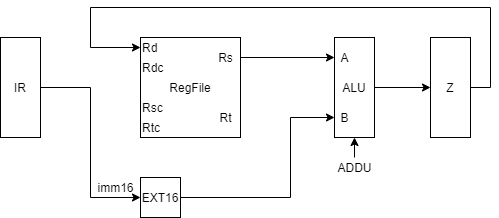

The diagram above was exported from draw.io. Its source (the exported page's mxGraphModel, read from the mxfile embedded in the PNG):
<mxGraphModel dx="976" dy="647" grid="1" gridSize="10" guides="1" tooltips="1" connect="1" arrows="1" fold="1" page="1" pageScale="1" pageWidth="827" pageHeight="1169" math="0" shadow="0">
  <root>
    <mxCell id="0" />
    <mxCell id="1" parent="0" />
    <mxCell id="xEwdcRpfpCdl8HBwEXR6-1" style="edgeStyle=orthogonalEdgeStyle;rounded=0;orthogonalLoop=1;jettySize=auto;html=1;exitX=1;exitY=0.5;exitDx=0;exitDy=0;entryX=0;entryY=0.5;entryDx=0;entryDy=0;" parent="1" source="xEwdcRpfpCdl8HBwEXR6-2" target="xEwdcRpfpCdl8HBwEXR6-19" edge="1">
      <mxGeometry relative="1" as="geometry" />
    </mxCell>
    <mxCell id="xEwdcRpfpCdl8HBwEXR6-2" value="ALU" style="rounded=0;whiteSpace=wrap;html=1;fontSize=12;" parent="1" vertex="1">
      <mxGeometry x="414" y="200" width="40" height="100" as="geometry" />
    </mxCell>
    <mxCell id="xEwdcRpfpCdl8HBwEXR6-3" value="A" style="text;html=1;align=center;verticalAlign=middle;resizable=0;points=[];autosize=1;fontSize=12;" parent="1" vertex="1">
      <mxGeometry x="414" y="210" width="20" height="20" as="geometry" />
    </mxCell>
    <mxCell id="xEwdcRpfpCdl8HBwEXR6-4" value="B" style="text;html=1;align=center;verticalAlign=middle;resizable=0;points=[];autosize=1;fontSize=12;" parent="1" vertex="1">
      <mxGeometry x="414" y="270" width="20" height="20" as="geometry" />
    </mxCell>
    <mxCell id="xEwdcRpfpCdl8HBwEXR6-5" value="RegFile" style="rounded=0;whiteSpace=wrap;html=1;" parent="1" vertex="1">
      <mxGeometry x="220" y="200" width="100" height="100" as="geometry" />
    </mxCell>
    <mxCell id="xEwdcRpfpCdl8HBwEXR6-6" value="Rd" style="text;html=1;align=left;verticalAlign=middle;resizable=0;points=[];autosize=1;" parent="1" vertex="1">
      <mxGeometry x="220" y="200" width="30" height="20" as="geometry" />
    </mxCell>
    <mxCell id="xEwdcRpfpCdl8HBwEXR6-7" value="Rdc" style="text;html=1;align=left;verticalAlign=middle;resizable=0;points=[];autosize=1;" parent="1" vertex="1">
      <mxGeometry x="220" y="220" width="40" height="20" as="geometry" />
    </mxCell>
    <mxCell id="xEwdcRpfpCdl8HBwEXR6-8" value="Rsc" style="text;html=1;align=left;verticalAlign=middle;resizable=0;points=[];autosize=1;" parent="1" vertex="1">
      <mxGeometry x="220" y="260" width="40" height="20" as="geometry" />
    </mxCell>
    <mxCell id="xEwdcRpfpCdl8HBwEXR6-9" value="Rtc" style="text;html=1;align=left;verticalAlign=middle;resizable=0;points=[];autosize=1;" parent="1" vertex="1">
      <mxGeometry x="220" y="280" width="30" height="20" as="geometry" />
    </mxCell>
    <mxCell id="xEwdcRpfpCdl8HBwEXR6-10" style="edgeStyle=orthogonalEdgeStyle;rounded=0;orthogonalLoop=1;jettySize=auto;html=1;" parent="1" source="xEwdcRpfpCdl8HBwEXR6-11" target="xEwdcRpfpCdl8HBwEXR6-3" edge="1">
      <mxGeometry relative="1" as="geometry" />
    </mxCell>
    <mxCell id="xEwdcRpfpCdl8HBwEXR6-11" value="Rs" style="text;html=1;align=center;verticalAlign=middle;resizable=0;points=[];autosize=1;" parent="1" vertex="1">
      <mxGeometry x="290" y="210" width="30" height="20" as="geometry" />
    </mxCell>
    <mxCell id="xEwdcRpfpCdl8HBwEXR6-12" value="Rt" style="text;html=1;align=center;verticalAlign=middle;resizable=0;points=[];autosize=1;" parent="1" vertex="1">
      <mxGeometry x="290" y="270" width="30" height="20" as="geometry" />
    </mxCell>
    <mxCell id="xEwdcRpfpCdl8HBwEXR6-13" style="edgeStyle=orthogonalEdgeStyle;rounded=0;orthogonalLoop=1;jettySize=auto;html=1;exitX=1;exitY=0.5;exitDx=0;exitDy=0;" parent="1" source="xEwdcRpfpCdl8HBwEXR6-14" target="xEwdcRpfpCdl8HBwEXR6-4" edge="1">
      <mxGeometry relative="1" as="geometry">
        <mxPoint x="349.9999999999999" y="280" as="targetPoint" />
        <Array as="points">
          <mxPoint x="370" y="360" />
          <mxPoint x="370" y="280" />
        </Array>
      </mxGeometry>
    </mxCell>
    <mxCell id="xEwdcRpfpCdl8HBwEXR6-14" value="EXT16" style="rounded=0;whiteSpace=wrap;html=1;" parent="1" vertex="1">
      <mxGeometry x="220" y="340" width="40" height="40" as="geometry" />
    </mxCell>
    <mxCell id="xEwdcRpfpCdl8HBwEXR6-15" style="edgeStyle=orthogonalEdgeStyle;rounded=0;orthogonalLoop=1;jettySize=auto;html=1;entryX=0;entryY=0.5;entryDx=0;entryDy=0;" parent="1" source="xEwdcRpfpCdl8HBwEXR6-16" target="xEwdcRpfpCdl8HBwEXR6-14" edge="1">
      <mxGeometry relative="1" as="geometry" />
    </mxCell>
    <mxCell id="xEwdcRpfpCdl8HBwEXR6-16" value="IR" style="rounded=0;whiteSpace=wrap;html=1;fontSize=12;" parent="1" vertex="1">
      <mxGeometry x="80" y="200" width="40" height="100" as="geometry" />
    </mxCell>
    <mxCell id="xEwdcRpfpCdl8HBwEXR6-17" value="imm16" style="text;html=1;align=center;verticalAlign=middle;resizable=0;points=[];autosize=1;" parent="1" vertex="1">
      <mxGeometry x="170" y="340" width="50" height="20" as="geometry" />
    </mxCell>
    <mxCell id="xEwdcRpfpCdl8HBwEXR6-18" style="edgeStyle=orthogonalEdgeStyle;rounded=0;orthogonalLoop=1;jettySize=auto;html=1;exitX=1;exitY=0.5;exitDx=0;exitDy=0;entryX=0;entryY=0.5;entryDx=0;entryDy=0;entryPerimeter=0;" parent="1" source="xEwdcRpfpCdl8HBwEXR6-19" target="xEwdcRpfpCdl8HBwEXR6-6" edge="1">
      <mxGeometry relative="1" as="geometry">
        <mxPoint x="210" y="210" as="targetPoint" />
        <Array as="points">
          <mxPoint x="570" y="250" />
          <mxPoint x="570" y="170" />
          <mxPoint x="170" y="170" />
          <mxPoint x="170" y="210" />
        </Array>
      </mxGeometry>
    </mxCell>
    <mxCell id="xEwdcRpfpCdl8HBwEXR6-19" value="Z" style="rounded=0;whiteSpace=wrap;html=1;fontSize=12;" parent="1" vertex="1">
      <mxGeometry x="510" y="200" width="40" height="100" as="geometry" />
    </mxCell>
    <mxCell id="xEwdcRpfpCdl8HBwEXR6-20" value="ADDU" style="text;html=1;align=center;verticalAlign=middle;resizable=0;points=[];autosize=1;" parent="1" vertex="1">
      <mxGeometry x="409" y="320" width="50" height="20" as="geometry" />
    </mxCell>
    <mxCell id="xEwdcRpfpCdl8HBwEXR6-21" value="" style="endArrow=classic;html=1;entryX=0.5;entryY=1;entryDx=0;entryDy=0;" parent="1" target="xEwdcRpfpCdl8HBwEXR6-2" edge="1">
      <mxGeometry width="50" height="50" relative="1" as="geometry">
        <mxPoint x="434" y="320" as="sourcePoint" />
        <mxPoint x="470" y="370" as="targetPoint" />
      </mxGeometry>
    </mxCell>
  </root>
</mxGraphModel>